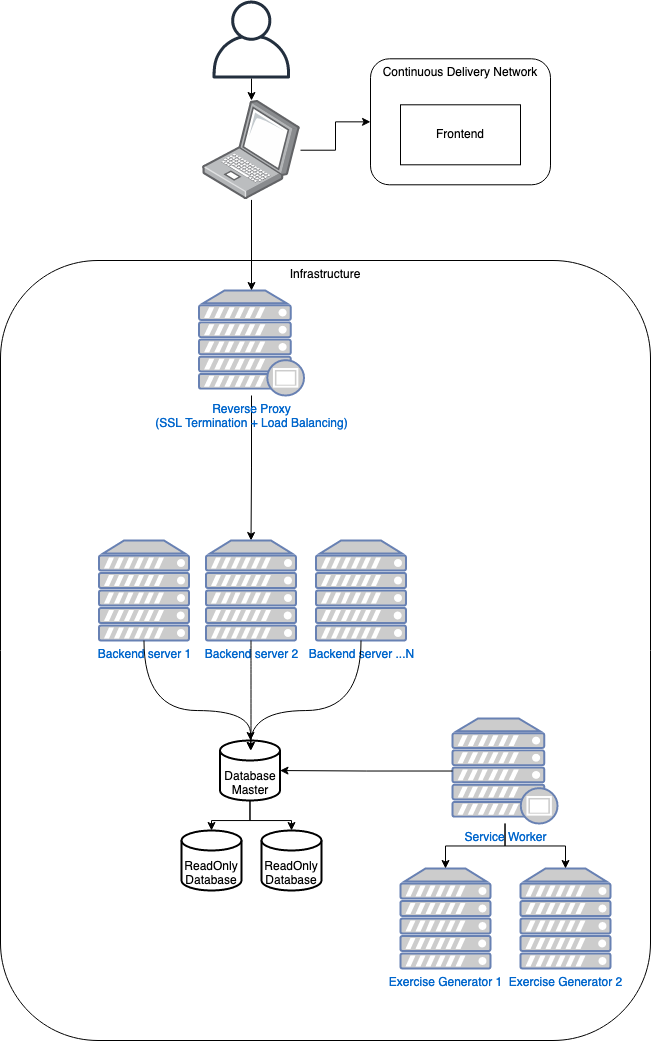

The diagram above was exported from draw.io. Its source (the exported page's mxGraphModel, read from the mxfile embedded in the PNG):
<mxGraphModel dx="925" dy="501" grid="1" gridSize="10" guides="1" tooltips="1" connect="1" arrows="1" fold="1" page="1" pageScale="1" pageWidth="1169" pageHeight="827" math="0" shadow="0">
  <root>
    <mxCell id="0" />
    <mxCell id="1" parent="0" />
    <mxCell id="z7ooGCttGQufLxewZHUA-10" style="edgeStyle=orthogonalEdgeStyle;rounded=0;orthogonalLoop=1;jettySize=auto;html=1;" edge="1" parent="1" source="z7ooGCttGQufLxewZHUA-16" target="z7ooGCttGQufLxewZHUA-5">
      <mxGeometry relative="1" as="geometry" />
    </mxCell>
    <mxCell id="z7ooGCttGQufLxewZHUA-17" style="edgeStyle=orthogonalEdgeStyle;rounded=0;orthogonalLoop=1;jettySize=auto;html=1;" edge="1" parent="1" source="z7ooGCttGQufLxewZHUA-2" target="z7ooGCttGQufLxewZHUA-16">
      <mxGeometry relative="1" as="geometry" />
    </mxCell>
    <mxCell id="z7ooGCttGQufLxewZHUA-2" value="" style="outlineConnect=0;fontColor=#232F3E;gradientColor=none;fillColor=#232F3E;strokeColor=none;dashed=0;verticalLabelPosition=bottom;verticalAlign=top;align=center;html=1;fontSize=12;fontStyle=0;aspect=fixed;pointerEvents=1;shape=mxgraph.aws4.user;" vertex="1" parent="1">
      <mxGeometry x="362" y="30" width="78" height="78" as="geometry" />
    </mxCell>
    <mxCell id="z7ooGCttGQufLxewZHUA-7" value="" style="group" vertex="1" connectable="0" parent="1">
      <mxGeometry x="520" y="88.3" width="180" height="126" as="geometry" />
    </mxCell>
    <mxCell id="z7ooGCttGQufLxewZHUA-5" value="Continuous Delivery Network" style="rounded=1;whiteSpace=wrap;html=1;align=center;verticalAlign=top;" vertex="1" parent="z7ooGCttGQufLxewZHUA-7">
      <mxGeometry width="180" height="126" as="geometry" />
    </mxCell>
    <mxCell id="z7ooGCttGQufLxewZHUA-6" value="&lt;div&gt;Frontend&lt;/div&gt;" style="rounded=0;whiteSpace=wrap;html=1;align=center;" vertex="1" parent="z7ooGCttGQufLxewZHUA-7">
      <mxGeometry x="30" y="46" width="120" height="60" as="geometry" />
    </mxCell>
    <mxCell id="z7ooGCttGQufLxewZHUA-11" value="Infrastructure" style="rounded=1;whiteSpace=wrap;html=1;align=center;verticalAlign=top;" vertex="1" parent="1">
      <mxGeometry x="150" y="290" width="650" height="780" as="geometry" />
    </mxCell>
    <mxCell id="z7ooGCttGQufLxewZHUA-25" style="edgeStyle=orthogonalEdgeStyle;rounded=0;orthogonalLoop=1;jettySize=auto;html=1;" edge="1" parent="1" source="z7ooGCttGQufLxewZHUA-14" target="z7ooGCttGQufLxewZHUA-22">
      <mxGeometry relative="1" as="geometry" />
    </mxCell>
    <mxCell id="z7ooGCttGQufLxewZHUA-14" value="Reverse Proxy&lt;br&gt;(SSL Termination + Load Balancing)" style="fontColor=#0066CC;verticalAlign=top;verticalLabelPosition=bottom;labelPosition=center;align=center;html=1;outlineConnect=0;fillColor=#CCCCCC;strokeColor=#6881B3;gradientColor=none;gradientDirection=north;strokeWidth=2;shape=mxgraph.networks.proxy_server;" vertex="1" parent="1">
      <mxGeometry x="348.5" y="320" width="105" height="105" as="geometry" />
    </mxCell>
    <mxCell id="z7ooGCttGQufLxewZHUA-18" style="edgeStyle=orthogonalEdgeStyle;rounded=0;orthogonalLoop=1;jettySize=auto;html=1;" edge="1" parent="1" source="z7ooGCttGQufLxewZHUA-16" target="z7ooGCttGQufLxewZHUA-14">
      <mxGeometry relative="1" as="geometry" />
    </mxCell>
    <mxCell id="z7ooGCttGQufLxewZHUA-16" value="" style="points=[];aspect=fixed;html=1;align=center;shadow=0;dashed=0;image;image=img/lib/allied_telesis/computer_and_terminals/Laptop.svg;" vertex="1" parent="1">
      <mxGeometry x="352" y="130" width="98" height="99.41" as="geometry" />
    </mxCell>
    <mxCell id="z7ooGCttGQufLxewZHUA-24" value="" style="group" vertex="1" connectable="0" parent="1">
      <mxGeometry x="248.5" y="570" width="307" height="100" as="geometry" />
    </mxCell>
    <mxCell id="z7ooGCttGQufLxewZHUA-21" value="&lt;div&gt;Backend server 1&lt;/div&gt;" style="fontColor=#0066CC;verticalAlign=top;verticalLabelPosition=bottom;labelPosition=center;align=center;html=1;outlineConnect=0;fillColor=#CCCCCC;strokeColor=#6881B3;gradientColor=none;gradientDirection=north;strokeWidth=2;shape=mxgraph.networks.server;" vertex="1" parent="z7ooGCttGQufLxewZHUA-24">
      <mxGeometry width="90" height="100" as="geometry" />
    </mxCell>
    <mxCell id="z7ooGCttGQufLxewZHUA-22" value="&lt;div&gt;Backend server 2&lt;br&gt;&lt;/div&gt;" style="fontColor=#0066CC;verticalAlign=top;verticalLabelPosition=bottom;labelPosition=center;align=center;html=1;outlineConnect=0;fillColor=#CCCCCC;strokeColor=#6881B3;gradientColor=none;gradientDirection=north;strokeWidth=2;shape=mxgraph.networks.server;" vertex="1" parent="z7ooGCttGQufLxewZHUA-24">
      <mxGeometry x="107" width="90" height="100" as="geometry" />
    </mxCell>
    <mxCell id="z7ooGCttGQufLxewZHUA-23" value="&lt;div&gt;Backend server ...N&lt;br&gt;&lt;/div&gt;" style="fontColor=#0066CC;verticalAlign=top;verticalLabelPosition=bottom;labelPosition=center;align=center;html=1;outlineConnect=0;fillColor=#CCCCCC;strokeColor=#6881B3;gradientColor=none;gradientDirection=north;strokeWidth=2;shape=mxgraph.networks.server;" vertex="1" parent="z7ooGCttGQufLxewZHUA-24">
      <mxGeometry x="217" width="90" height="100" as="geometry" />
    </mxCell>
    <mxCell id="z7ooGCttGQufLxewZHUA-32" value="" style="group" vertex="1" connectable="0" parent="1">
      <mxGeometry x="550" y="748" width="210" height="250" as="geometry" />
    </mxCell>
    <mxCell id="z7ooGCttGQufLxewZHUA-28" value="" style="group" vertex="1" connectable="0" parent="z7ooGCttGQufLxewZHUA-32">
      <mxGeometry y="150" width="210" height="100" as="geometry" />
    </mxCell>
    <mxCell id="z7ooGCttGQufLxewZHUA-26" value="Exercise Generator 1" style="fontColor=#0066CC;verticalAlign=top;verticalLabelPosition=bottom;labelPosition=center;align=center;html=1;outlineConnect=0;fillColor=#CCCCCC;strokeColor=#6881B3;gradientColor=none;gradientDirection=north;strokeWidth=2;shape=mxgraph.networks.server;" vertex="1" parent="z7ooGCttGQufLxewZHUA-28">
      <mxGeometry width="90" height="100" as="geometry" />
    </mxCell>
    <mxCell id="z7ooGCttGQufLxewZHUA-27" value="&lt;div&gt;Exercise Generator 2&lt;/div&gt;" style="fontColor=#0066CC;verticalAlign=top;verticalLabelPosition=bottom;labelPosition=center;align=center;html=1;outlineConnect=0;fillColor=#CCCCCC;strokeColor=#6881B3;gradientColor=none;gradientDirection=north;strokeWidth=2;shape=mxgraph.networks.server;" vertex="1" parent="z7ooGCttGQufLxewZHUA-28">
      <mxGeometry x="120" width="90" height="100" as="geometry" />
    </mxCell>
    <mxCell id="z7ooGCttGQufLxewZHUA-30" style="edgeStyle=orthogonalEdgeStyle;rounded=0;orthogonalLoop=1;jettySize=auto;html=1;" edge="1" parent="z7ooGCttGQufLxewZHUA-32" source="z7ooGCttGQufLxewZHUA-29" target="z7ooGCttGQufLxewZHUA-26">
      <mxGeometry relative="1" as="geometry" />
    </mxCell>
    <mxCell id="z7ooGCttGQufLxewZHUA-31" style="edgeStyle=orthogonalEdgeStyle;rounded=0;orthogonalLoop=1;jettySize=auto;html=1;" edge="1" parent="z7ooGCttGQufLxewZHUA-32" source="z7ooGCttGQufLxewZHUA-29" target="z7ooGCttGQufLxewZHUA-27">
      <mxGeometry relative="1" as="geometry" />
    </mxCell>
    <mxCell id="z7ooGCttGQufLxewZHUA-29" value="&lt;div&gt;Service Worker&lt;/div&gt;" style="fontColor=#0066CC;verticalAlign=top;verticalLabelPosition=bottom;labelPosition=center;align=center;html=1;outlineConnect=0;fillColor=#CCCCCC;strokeColor=#6881B3;gradientColor=none;gradientDirection=north;strokeWidth=2;shape=mxgraph.networks.proxy_server;" vertex="1" parent="z7ooGCttGQufLxewZHUA-32">
      <mxGeometry x="52" width="105" height="105" as="geometry" />
    </mxCell>
    <mxCell id="z7ooGCttGQufLxewZHUA-39" value="" style="group" vertex="1" connectable="0" parent="1">
      <mxGeometry x="331" y="770" width="140" height="150" as="geometry" />
    </mxCell>
    <mxCell id="z7ooGCttGQufLxewZHUA-34" value="ReadOnly Database" style="strokeWidth=2;html=1;shape=mxgraph.flowchart.database;whiteSpace=wrap;align=center;verticalAlign=bottom;" vertex="1" parent="z7ooGCttGQufLxewZHUA-39">
      <mxGeometry x="80" y="90" width="60" height="60" as="geometry" />
    </mxCell>
    <mxCell id="z7ooGCttGQufLxewZHUA-38" style="edgeStyle=orthogonalEdgeStyle;rounded=0;orthogonalLoop=1;jettySize=auto;html=1;" edge="1" parent="z7ooGCttGQufLxewZHUA-39" source="z7ooGCttGQufLxewZHUA-35" target="z7ooGCttGQufLxewZHUA-34">
      <mxGeometry relative="1" as="geometry" />
    </mxCell>
    <mxCell id="z7ooGCttGQufLxewZHUA-35" value="Database&lt;br&gt;Master" style="strokeWidth=2;html=1;shape=mxgraph.flowchart.database;whiteSpace=wrap;align=center;verticalAlign=bottom;" vertex="1" parent="z7ooGCttGQufLxewZHUA-39">
      <mxGeometry x="38.5" width="60" height="60" as="geometry" />
    </mxCell>
    <mxCell id="z7ooGCttGQufLxewZHUA-36" value="ReadOnly Database" style="strokeWidth=2;html=1;shape=mxgraph.flowchart.database;whiteSpace=wrap;align=center;verticalAlign=bottom;" vertex="1" parent="z7ooGCttGQufLxewZHUA-39">
      <mxGeometry y="90" width="60" height="60" as="geometry" />
    </mxCell>
    <mxCell id="z7ooGCttGQufLxewZHUA-37" style="edgeStyle=orthogonalEdgeStyle;rounded=0;orthogonalLoop=1;jettySize=auto;html=1;" edge="1" parent="z7ooGCttGQufLxewZHUA-39" source="z7ooGCttGQufLxewZHUA-35" target="z7ooGCttGQufLxewZHUA-36">
      <mxGeometry relative="1" as="geometry" />
    </mxCell>
    <mxCell id="z7ooGCttGQufLxewZHUA-42" style="edgeStyle=orthogonalEdgeStyle;curved=1;orthogonalLoop=1;jettySize=auto;html=1;" edge="1" parent="1" source="z7ooGCttGQufLxewZHUA-21" target="z7ooGCttGQufLxewZHUA-35">
      <mxGeometry relative="1" as="geometry">
        <Array as="points">
          <mxPoint x="294" y="740" />
          <mxPoint x="400" y="740" />
        </Array>
      </mxGeometry>
    </mxCell>
    <mxCell id="z7ooGCttGQufLxewZHUA-43" style="edgeStyle=orthogonalEdgeStyle;curved=1;orthogonalLoop=1;jettySize=auto;html=1;" edge="1" parent="1" source="z7ooGCttGQufLxewZHUA-22">
      <mxGeometry relative="1" as="geometry">
        <mxPoint x="400.5" y="780" as="targetPoint" />
      </mxGeometry>
    </mxCell>
    <mxCell id="z7ooGCttGQufLxewZHUA-44" style="edgeStyle=orthogonalEdgeStyle;curved=1;orthogonalLoop=1;jettySize=auto;html=1;" edge="1" parent="1" source="z7ooGCttGQufLxewZHUA-23">
      <mxGeometry relative="1" as="geometry">
        <mxPoint x="400" y="780" as="targetPoint" />
        <Array as="points">
          <mxPoint x="511" y="740" />
          <mxPoint x="400" y="740" />
        </Array>
      </mxGeometry>
    </mxCell>
    <mxCell id="z7ooGCttGQufLxewZHUA-45" style="edgeStyle=orthogonalEdgeStyle;orthogonalLoop=1;jettySize=auto;html=1;rounded=0;" edge="1" parent="1" source="z7ooGCttGQufLxewZHUA-29" target="z7ooGCttGQufLxewZHUA-35">
      <mxGeometry relative="1" as="geometry" />
    </mxCell>
  </root>
</mxGraphModel>